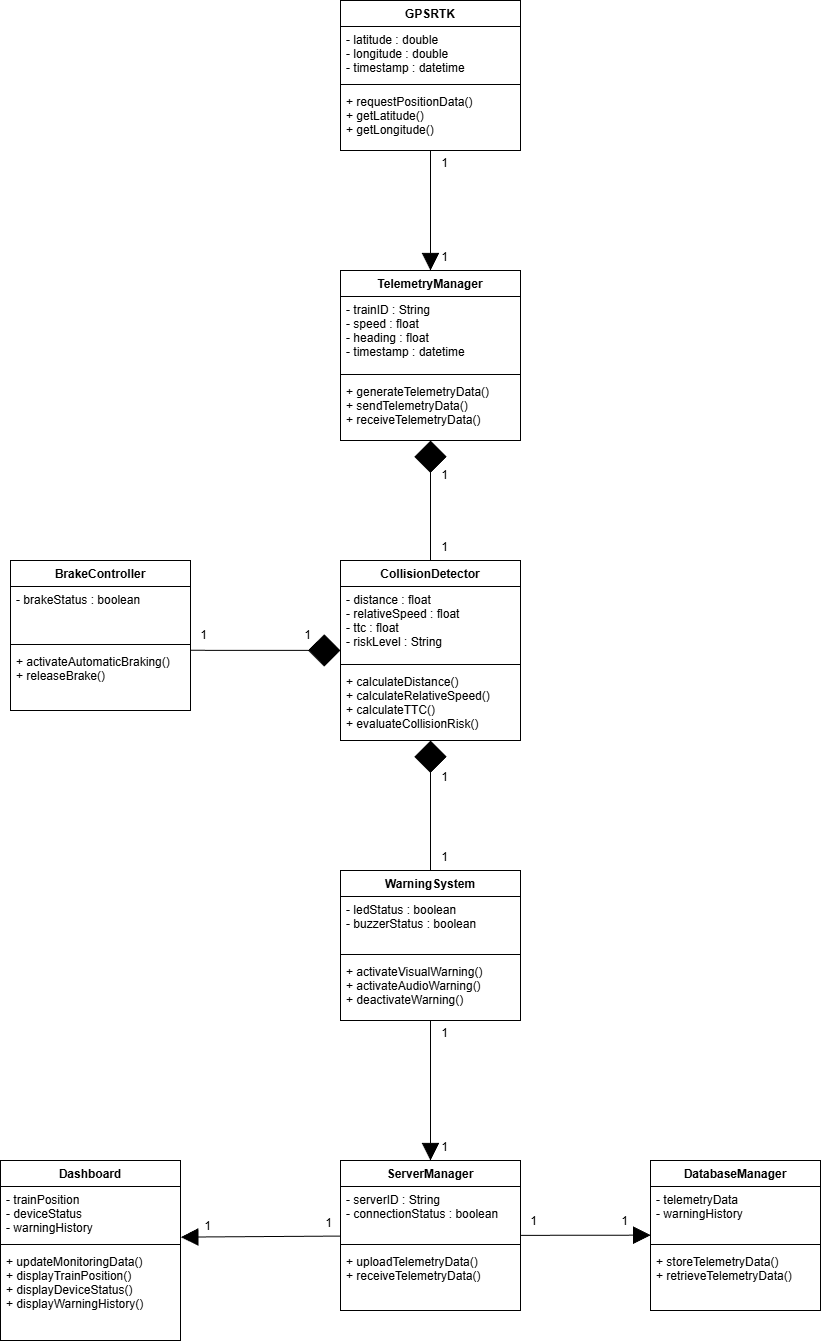

The diagram above was exported from draw.io. Its source (the exported page's mxGraphModel, read from the mxfile embedded in the PNG):
<mxGraphModel dx="5052" dy="2272" grid="0" gridSize="10" guides="1" tooltips="1" connect="1" arrows="1" fold="1" page="1" pageScale="1" pageWidth="850" pageHeight="1100" math="0" shadow="0">
  <root>
    <mxCell id="0" />
    <mxCell id="1" parent="0" />
    <mxCell id="35" style="edgeStyle=none;html=1;entryX=0.5;entryY=0;entryDx=0;entryDy=0;endArrow=block;endFill=1;endSize=15;startSize=20;" edge="1" parent="1" source="2" target="6">
      <mxGeometry relative="1" as="geometry" />
    </mxCell>
    <mxCell id="2" value="GPSRTK" style="swimlane;fontStyle=1;align=center;verticalAlign=top;childLayout=stackLayout;horizontal=1;startSize=26;horizontalStack=0;resizeParent=1;resizeParentMax=0;resizeLast=0;collapsible=1;marginBottom=0;" vertex="1" parent="1">
      <mxGeometry x="-1250" y="78" width="180" height="150" as="geometry">
        <mxRectangle x="300" y="180" width="90" height="30" as="alternateBounds" />
      </mxGeometry>
    </mxCell>
    <mxCell id="3" value="- latitude : double&#10;- longitude : double&#10;- timestamp : datetime" style="text;strokeColor=none;fillColor=none;align=left;verticalAlign=top;spacingLeft=4;spacingRight=4;overflow=hidden;rotatable=0;points=[[0,0.5],[1,0.5]];portConstraint=eastwest;" vertex="1" parent="2">
      <mxGeometry y="26" width="180" height="54" as="geometry" />
    </mxCell>
    <mxCell id="4" value="" style="line;strokeWidth=1;fillColor=none;align=left;verticalAlign=middle;spacingTop=-1;spacingLeft=3;spacingRight=3;rotatable=0;labelPosition=right;points=[];portConstraint=eastwest;strokeColor=inherit;" vertex="1" parent="2">
      <mxGeometry y="80" width="180" height="8" as="geometry" />
    </mxCell>
    <mxCell id="5" value="+ requestPositionData()&#10;+ getLatitude()&#10;+ getLongitude()" style="text;strokeColor=none;fillColor=none;align=left;verticalAlign=top;spacingLeft=4;spacingRight=4;overflow=hidden;rotatable=0;points=[[0,0.5],[1,0.5]];portConstraint=eastwest;" vertex="1" parent="2">
      <mxGeometry y="88" width="180" height="62" as="geometry" />
    </mxCell>
    <mxCell id="46" style="edgeStyle=none;html=1;entryX=0.5;entryY=0;entryDx=0;entryDy=0;endArrow=none;endFill=0;startArrow=diamond;startFill=1;jumpSize=8;strokeWidth=1;rounded=1;endSize=30;startSize=30;" edge="1" parent="1" source="6" target="10">
      <mxGeometry relative="1" as="geometry" />
    </mxCell>
    <mxCell id="6" value="TelemetryManager" style="swimlane;fontStyle=1;align=center;verticalAlign=top;childLayout=stackLayout;horizontal=1;startSize=26;horizontalStack=0;resizeParent=1;resizeParentMax=0;resizeLast=0;collapsible=1;marginBottom=0;" vertex="1" parent="1">
      <mxGeometry x="-1250" y="348" width="180" height="170" as="geometry">
        <mxRectangle x="300" y="180" width="90" height="30" as="alternateBounds" />
      </mxGeometry>
    </mxCell>
    <mxCell id="7" value="- trainID : String&#10;- speed : float&#10;- heading : float&#10;- timestamp : datetime" style="text;strokeColor=none;fillColor=none;align=left;verticalAlign=top;spacingLeft=4;spacingRight=4;overflow=hidden;rotatable=0;points=[[0,0.5],[1,0.5]];portConstraint=eastwest;" vertex="1" parent="6">
      <mxGeometry y="26" width="180" height="74" as="geometry" />
    </mxCell>
    <mxCell id="8" value="" style="line;strokeWidth=1;fillColor=none;align=left;verticalAlign=middle;spacingTop=-1;spacingLeft=3;spacingRight=3;rotatable=0;labelPosition=right;points=[];portConstraint=eastwest;strokeColor=inherit;" vertex="1" parent="6">
      <mxGeometry y="100" width="180" height="8" as="geometry" />
    </mxCell>
    <mxCell id="9" value="+ generateTelemetryData()&#10;+ sendTelemetryData()&#10;+ receiveTelemetryData()" style="text;strokeColor=none;fillColor=none;align=left;verticalAlign=top;spacingLeft=4;spacingRight=4;overflow=hidden;rotatable=0;points=[[0,0.5],[1,0.5]];portConstraint=eastwest;" vertex="1" parent="6">
      <mxGeometry y="108" width="180" height="62" as="geometry" />
    </mxCell>
    <mxCell id="43" style="edgeStyle=none;html=1;entryX=1;entryY=0.029;entryDx=0;entryDy=0;entryPerimeter=0;endSize=30;startSize=30;endArrow=none;endFill=0;startArrow=diamond;startFill=1;" edge="1" parent="1" source="10" target="21">
      <mxGeometry relative="1" as="geometry" />
    </mxCell>
    <mxCell id="47" style="edgeStyle=none;html=1;entryX=0.5;entryY=0;entryDx=0;entryDy=0;endArrow=none;endFill=0;startArrow=diamond;startFill=1;endSize=30;startSize=30;" edge="1" parent="1" source="10" target="14">
      <mxGeometry relative="1" as="geometry" />
    </mxCell>
    <mxCell id="10" value="CollisionDetector" style="swimlane;fontStyle=1;align=center;verticalAlign=top;childLayout=stackLayout;horizontal=1;startSize=26;horizontalStack=0;resizeParent=1;resizeParentMax=0;resizeLast=0;collapsible=1;marginBottom=0;" vertex="1" parent="1">
      <mxGeometry x="-1250" y="638" width="180" height="180" as="geometry">
        <mxRectangle x="300" y="180" width="90" height="30" as="alternateBounds" />
      </mxGeometry>
    </mxCell>
    <mxCell id="11" value="- distance : float&#10;- relativeSpeed : float&#10;- ttc : float&#10;- riskLevel : String" style="text;strokeColor=none;fillColor=none;align=left;verticalAlign=top;spacingLeft=4;spacingRight=4;overflow=hidden;rotatable=0;points=[[0,0.5],[1,0.5]];portConstraint=eastwest;" vertex="1" parent="10">
      <mxGeometry y="26" width="180" height="74" as="geometry" />
    </mxCell>
    <mxCell id="12" value="" style="line;strokeWidth=1;fillColor=none;align=left;verticalAlign=middle;spacingTop=-1;spacingLeft=3;spacingRight=3;rotatable=0;labelPosition=right;points=[];portConstraint=eastwest;strokeColor=inherit;" vertex="1" parent="10">
      <mxGeometry y="100" width="180" height="8" as="geometry" />
    </mxCell>
    <mxCell id="13" value="+ calculateDistance()&#10;+ calculateRelativeSpeed()&#10;+ calculateTTC()&#10;+ evaluateCollisionRisk()" style="text;strokeColor=none;fillColor=none;align=left;verticalAlign=top;spacingLeft=4;spacingRight=4;overflow=hidden;rotatable=0;points=[[0,0.5],[1,0.5]];portConstraint=eastwest;" vertex="1" parent="10">
      <mxGeometry y="108" width="180" height="72" as="geometry" />
    </mxCell>
    <mxCell id="48" style="edgeStyle=none;html=1;entryX=0.5;entryY=0;entryDx=0;entryDy=0;endSize=15;endArrow=block;endFill=1;" edge="1" parent="1" source="14" target="22">
      <mxGeometry relative="1" as="geometry" />
    </mxCell>
    <mxCell id="14" value="WarningSystem" style="swimlane;fontStyle=1;align=center;verticalAlign=top;childLayout=stackLayout;horizontal=1;startSize=26;horizontalStack=0;resizeParent=1;resizeParentMax=0;resizeLast=0;collapsible=1;marginBottom=0;" vertex="1" parent="1">
      <mxGeometry x="-1250" y="948" width="180" height="150" as="geometry">
        <mxRectangle x="300" y="180" width="90" height="30" as="alternateBounds" />
      </mxGeometry>
    </mxCell>
    <mxCell id="15" value="- ledStatus : boolean&#10;- buzzerStatus : boolean" style="text;strokeColor=none;fillColor=none;align=left;verticalAlign=top;spacingLeft=4;spacingRight=4;overflow=hidden;rotatable=0;points=[[0,0.5],[1,0.5]];portConstraint=eastwest;" vertex="1" parent="14">
      <mxGeometry y="26" width="180" height="54" as="geometry" />
    </mxCell>
    <mxCell id="16" value="" style="line;strokeWidth=1;fillColor=none;align=left;verticalAlign=middle;spacingTop=-1;spacingLeft=3;spacingRight=3;rotatable=0;labelPosition=right;points=[];portConstraint=eastwest;strokeColor=inherit;" vertex="1" parent="14">
      <mxGeometry y="80" width="180" height="8" as="geometry" />
    </mxCell>
    <mxCell id="17" value="+ activateVisualWarning()&#10;+ activateAudioWarning()&#10;+ deactivateWarning()" style="text;strokeColor=none;fillColor=none;align=left;verticalAlign=top;spacingLeft=4;spacingRight=4;overflow=hidden;rotatable=0;points=[[0,0.5],[1,0.5]];portConstraint=eastwest;" vertex="1" parent="14">
      <mxGeometry y="88" width="180" height="62" as="geometry" />
    </mxCell>
    <mxCell id="18" value="BrakeController" style="swimlane;fontStyle=1;align=center;verticalAlign=top;childLayout=stackLayout;horizontal=1;startSize=26;horizontalStack=0;resizeParent=1;resizeParentMax=0;resizeLast=0;collapsible=1;marginBottom=0;" vertex="1" parent="1">
      <mxGeometry x="-1580" y="638" width="180" height="150" as="geometry">
        <mxRectangle x="300" y="180" width="90" height="30" as="alternateBounds" />
      </mxGeometry>
    </mxCell>
    <mxCell id="19" value="- brakeStatus : boolean" style="text;strokeColor=none;fillColor=none;align=left;verticalAlign=top;spacingLeft=4;spacingRight=4;overflow=hidden;rotatable=0;points=[[0,0.5],[1,0.5]];portConstraint=eastwest;" vertex="1" parent="18">
      <mxGeometry y="26" width="180" height="54" as="geometry" />
    </mxCell>
    <mxCell id="20" value="" style="line;strokeWidth=1;fillColor=none;align=left;verticalAlign=middle;spacingTop=-1;spacingLeft=3;spacingRight=3;rotatable=0;labelPosition=right;points=[];portConstraint=eastwest;strokeColor=inherit;" vertex="1" parent="18">
      <mxGeometry y="80" width="180" height="8" as="geometry" />
    </mxCell>
    <mxCell id="21" value="+ activateAutomaticBraking()&#10;+ releaseBrake()" style="text;strokeColor=none;fillColor=none;align=left;verticalAlign=top;spacingLeft=4;spacingRight=4;overflow=hidden;rotatable=0;points=[[0,0.5],[1,0.5]];portConstraint=eastwest;" vertex="1" parent="18">
      <mxGeometry y="88" width="180" height="62" as="geometry" />
    </mxCell>
    <mxCell id="51" style="edgeStyle=none;html=1;entryX=0.001;entryY=0.901;entryDx=0;entryDy=0;entryPerimeter=0;endSize=15;endArrow=block;endFill=1;" edge="1" parent="1" source="22" target="27">
      <mxGeometry relative="1" as="geometry" />
    </mxCell>
    <mxCell id="52" style="edgeStyle=none;html=1;entryX=1.002;entryY=0.937;entryDx=0;entryDy=0;entryPerimeter=0;endSize=15;endArrow=block;endFill=1;" edge="1" parent="1" source="22" target="31">
      <mxGeometry relative="1" as="geometry" />
    </mxCell>
    <mxCell id="22" value="ServerManager" style="swimlane;fontStyle=1;align=center;verticalAlign=top;childLayout=stackLayout;horizontal=1;startSize=26;horizontalStack=0;resizeParent=1;resizeParentMax=0;resizeLast=0;collapsible=1;marginBottom=0;" vertex="1" parent="1">
      <mxGeometry x="-1250" y="1238" width="180" height="150" as="geometry">
        <mxRectangle x="300" y="180" width="90" height="30" as="alternateBounds" />
      </mxGeometry>
    </mxCell>
    <mxCell id="23" value="- serverID : String&#10;- connectionStatus : boolean" style="text;strokeColor=none;fillColor=none;align=left;verticalAlign=top;spacingLeft=4;spacingRight=4;overflow=hidden;rotatable=0;points=[[0,0.5],[1,0.5]];portConstraint=eastwest;" vertex="1" parent="22">
      <mxGeometry y="26" width="180" height="54" as="geometry" />
    </mxCell>
    <mxCell id="24" value="" style="line;strokeWidth=1;fillColor=none;align=left;verticalAlign=middle;spacingTop=-1;spacingLeft=3;spacingRight=3;rotatable=0;labelPosition=right;points=[];portConstraint=eastwest;strokeColor=inherit;" vertex="1" parent="22">
      <mxGeometry y="80" width="180" height="8" as="geometry" />
    </mxCell>
    <mxCell id="25" value="+ uploadTelemetryData()&#10;+ receiveTelemetryData()" style="text;strokeColor=none;fillColor=none;align=left;verticalAlign=top;spacingLeft=4;spacingRight=4;overflow=hidden;rotatable=0;points=[[0,0.5],[1,0.5]];portConstraint=eastwest;" vertex="1" parent="22">
      <mxGeometry y="88" width="180" height="62" as="geometry" />
    </mxCell>
    <mxCell id="26" value="DatabaseManager" style="swimlane;fontStyle=1;align=center;verticalAlign=top;childLayout=stackLayout;horizontal=1;startSize=26;horizontalStack=0;resizeParent=1;resizeParentMax=0;resizeLast=0;collapsible=1;marginBottom=0;" vertex="1" parent="1">
      <mxGeometry x="-940" y="1238" width="170" height="150" as="geometry">
        <mxRectangle x="300" y="180" width="90" height="30" as="alternateBounds" />
      </mxGeometry>
    </mxCell>
    <mxCell id="27" value="- telemetryData&#10;- warningHistory" style="text;strokeColor=none;fillColor=none;align=left;verticalAlign=top;spacingLeft=4;spacingRight=4;overflow=hidden;rotatable=0;points=[[0,0.5],[1,0.5]];portConstraint=eastwest;" vertex="1" parent="26">
      <mxGeometry y="26" width="170" height="54" as="geometry" />
    </mxCell>
    <mxCell id="28" value="" style="line;strokeWidth=1;fillColor=none;align=left;verticalAlign=middle;spacingTop=-1;spacingLeft=3;spacingRight=3;rotatable=0;labelPosition=right;points=[];portConstraint=eastwest;strokeColor=inherit;" vertex="1" parent="26">
      <mxGeometry y="80" width="170" height="8" as="geometry" />
    </mxCell>
    <mxCell id="29" value="+ storeTelemetryData()&#10;+ retrieveTelemetryData()" style="text;strokeColor=none;fillColor=none;align=left;verticalAlign=top;spacingLeft=4;spacingRight=4;overflow=hidden;rotatable=0;points=[[0,0.5],[1,0.5]];portConstraint=eastwest;" vertex="1" parent="26">
      <mxGeometry y="88" width="170" height="62" as="geometry" />
    </mxCell>
    <mxCell id="30" value="Dashboard" style="swimlane;fontStyle=1;align=center;verticalAlign=top;childLayout=stackLayout;horizontal=1;startSize=26;horizontalStack=0;resizeParent=1;resizeParentMax=0;resizeLast=0;collapsible=1;marginBottom=0;" vertex="1" parent="1">
      <mxGeometry x="-1590" y="1238" width="180" height="180" as="geometry">
        <mxRectangle x="300" y="180" width="90" height="30" as="alternateBounds" />
      </mxGeometry>
    </mxCell>
    <mxCell id="31" value="- trainPosition&#10;- deviceStatus&#10;- warningHistory" style="text;strokeColor=none;fillColor=none;align=left;verticalAlign=top;spacingLeft=4;spacingRight=4;overflow=hidden;rotatable=0;points=[[0,0.5],[1,0.5]];portConstraint=eastwest;" vertex="1" parent="30">
      <mxGeometry y="26" width="180" height="54" as="geometry" />
    </mxCell>
    <mxCell id="32" value="" style="line;strokeWidth=1;fillColor=none;align=left;verticalAlign=middle;spacingTop=-1;spacingLeft=3;spacingRight=3;rotatable=0;labelPosition=right;points=[];portConstraint=eastwest;strokeColor=inherit;" vertex="1" parent="30">
      <mxGeometry y="80" width="180" height="8" as="geometry" />
    </mxCell>
    <mxCell id="33" value="+ updateMonitoringData()&#10;+ displayTrainPosition()&#10;+ displayDeviceStatus()&#10;+ displayWarningHistory()" style="text;strokeColor=none;fillColor=none;align=left;verticalAlign=top;spacingLeft=4;spacingRight=4;overflow=hidden;rotatable=0;points=[[0,0.5],[1,0.5]];portConstraint=eastwest;" vertex="1" parent="30">
      <mxGeometry y="88" width="180" height="92" as="geometry" />
    </mxCell>
    <mxCell id="53" value="1" style="text;html=1;align=center;verticalAlign=middle;resizable=0;points=[];autosize=1;strokeColor=none;fillColor=none;" vertex="1" parent="1">
      <mxGeometry x="-1159" y="228" width="25" height="26" as="geometry" />
    </mxCell>
    <mxCell id="54" value="1" style="text;html=1;align=center;verticalAlign=middle;resizable=0;points=[];autosize=1;strokeColor=none;fillColor=none;" vertex="1" parent="1">
      <mxGeometry x="-1159" y="322" width="25" height="26" as="geometry" />
    </mxCell>
    <mxCell id="55" value="1" style="text;html=1;align=center;verticalAlign=middle;resizable=0;points=[];autosize=1;strokeColor=none;fillColor=none;" vertex="1" parent="1">
      <mxGeometry x="-1159" y="540" width="25" height="26" as="geometry" />
    </mxCell>
    <mxCell id="56" value="1" style="text;html=1;align=center;verticalAlign=middle;resizable=0;points=[];autosize=1;strokeColor=none;fillColor=none;" vertex="1" parent="1">
      <mxGeometry x="-1296" y="700" width="25" height="26" as="geometry" />
    </mxCell>
    <mxCell id="57" value="1" style="text;html=1;align=center;verticalAlign=middle;resizable=0;points=[];autosize=1;strokeColor=none;fillColor=none;" vertex="1" parent="1">
      <mxGeometry x="-1400" y="700" width="25" height="26" as="geometry" />
    </mxCell>
    <mxCell id="58" value="1" style="text;html=1;align=center;verticalAlign=middle;resizable=0;points=[];autosize=1;strokeColor=none;fillColor=none;" vertex="1" parent="1">
      <mxGeometry x="-1159" y="612" width="25" height="26" as="geometry" />
    </mxCell>
    <mxCell id="59" value="1" style="text;html=1;align=center;verticalAlign=middle;resizable=0;points=[];autosize=1;strokeColor=none;fillColor=none;" vertex="1" parent="1">
      <mxGeometry x="-1159" y="842" width="25" height="26" as="geometry" />
    </mxCell>
    <mxCell id="60" value="1" style="text;html=1;align=center;verticalAlign=middle;resizable=0;points=[];autosize=1;strokeColor=none;fillColor=none;" vertex="1" parent="1">
      <mxGeometry x="-1159" y="922" width="25" height="26" as="geometry" />
    </mxCell>
    <mxCell id="61" value="1" style="text;html=1;align=center;verticalAlign=middle;resizable=0;points=[];autosize=1;strokeColor=none;fillColor=none;" vertex="1" parent="1">
      <mxGeometry x="-1159" y="1098" width="25" height="26" as="geometry" />
    </mxCell>
    <mxCell id="62" value="1" style="text;html=1;align=center;verticalAlign=middle;resizable=0;points=[];autosize=1;strokeColor=none;fillColor=none;" vertex="1" parent="1">
      <mxGeometry x="-1159" y="1212" width="25" height="26" as="geometry" />
    </mxCell>
    <mxCell id="63" value="1" style="text;html=1;align=center;verticalAlign=middle;resizable=0;points=[];autosize=1;strokeColor=none;fillColor=none;" vertex="1" parent="1">
      <mxGeometry x="-979" y="1286" width="25" height="26" as="geometry" />
    </mxCell>
    <mxCell id="65" value="1" style="text;html=1;align=center;verticalAlign=middle;resizable=0;points=[];autosize=1;strokeColor=none;fillColor=none;" vertex="1" parent="1">
      <mxGeometry x="-1070" y="1286" width="25" height="26" as="geometry" />
    </mxCell>
    <mxCell id="67" value="1" style="text;html=1;align=center;verticalAlign=middle;resizable=0;points=[];autosize=1;strokeColor=none;fillColor=none;" vertex="1" parent="1">
      <mxGeometry x="-1275" y="1288" width="25" height="26" as="geometry" />
    </mxCell>
    <mxCell id="69" value="1" style="text;html=1;align=center;verticalAlign=middle;resizable=0;points=[];autosize=1;strokeColor=none;fillColor=none;" vertex="1" parent="1">
      <mxGeometry x="-1396" y="1291" width="25" height="26" as="geometry" />
    </mxCell>
  </root>
</mxGraphModel>